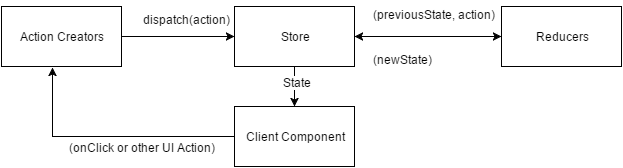

The diagram above was exported from draw.io. Its source (the exported page's mxGraphModel, read from the mxfile embedded in the PNG):
<mxGraphModel dx="1434" dy="798" grid="1" gridSize="10" guides="1" tooltips="1" connect="1" arrows="1" fold="1" page="1" pageScale="1" pageWidth="826" pageHeight="1169" background="#ffffff" math="0" shadow="0">
  <root>
    <mxCell id="0" />
    <mxCell id="1" parent="0" />
    <mxCell id="7" style="edgeStyle=orthogonalEdgeStyle;rounded=0;html=1;exitX=1;exitY=0.5;entryX=0;entryY=0.5;startArrow=classic;startFill=1;endArrow=classic;endFill=1;jettySize=auto;orthogonalLoop=1;" edge="1" parent="1" source="2" target="3">
      <mxGeometry relative="1" as="geometry" />
    </mxCell>
    <mxCell id="10" style="edgeStyle=orthogonalEdgeStyle;rounded=0;html=1;exitX=0.5;exitY=1;entryX=0.5;entryY=0;startArrow=none;startFill=0;endArrow=classic;endFill=1;jettySize=auto;orthogonalLoop=1;" edge="1" parent="1" source="2" target="4">
      <mxGeometry relative="1" as="geometry" />
    </mxCell>
    <mxCell id="16" value="State" style="text;html=1;resizable=0;points=[];align=center;verticalAlign=middle;labelBackgroundColor=#ffffff;" vertex="1" connectable="0" parent="10">
      <mxGeometry x="-0.25" y="2" relative="1" as="geometry">
        <mxPoint as="offset" />
      </mxGeometry>
    </mxCell>
    <mxCell id="2" value="Store" style="whiteSpace=wrap;html=1;strokeWidth=1;" vertex="1" parent="1">
      <mxGeometry x="353" y="320" width="120" height="60" as="geometry" />
    </mxCell>
    <mxCell id="3" value="Reducers" style="whiteSpace=wrap;html=1;strokeWidth=1;" vertex="1" parent="1">
      <mxGeometry x="620" y="320" width="120" height="60" as="geometry" />
    </mxCell>
    <mxCell id="9" style="edgeStyle=orthogonalEdgeStyle;rounded=0;html=1;exitX=0;exitY=0.5;entryX=0.425;entryY=1.017;entryPerimeter=0;startArrow=none;startFill=0;endArrow=classic;endFill=1;jettySize=auto;orthogonalLoop=1;" edge="1" parent="1" source="4" target="5">
      <mxGeometry relative="1" as="geometry" />
    </mxCell>
    <mxCell id="17" value="(onClick or other UI Action)" style="text;html=1;resizable=0;points=[];align=center;verticalAlign=middle;labelBackgroundColor=#ffffff;" vertex="1" connectable="0" parent="9">
      <mxGeometry x="-0.2829" y="4" relative="1" as="geometry">
        <mxPoint x="-3" y="6" as="offset" />
      </mxGeometry>
    </mxCell>
    <mxCell id="4" value="Client Component" style="whiteSpace=wrap;html=1;strokeWidth=1;" vertex="1" parent="1">
      <mxGeometry x="353" y="420" width="120" height="60" as="geometry" />
    </mxCell>
    <mxCell id="5" value="Action Creators" style="whiteSpace=wrap;html=1;strokeWidth=1;" vertex="1" parent="1">
      <mxGeometry x="120" y="320" width="120" height="60" as="geometry" />
    </mxCell>
    <mxCell id="8" value="" style="endArrow=classic;html=1;exitX=1;exitY=0.5;entryX=0;entryY=0.5;" edge="1" parent="1" source="5" target="2">
      <mxGeometry width="50" height="50" relative="1" as="geometry">
        <mxPoint x="10" y="60" as="sourcePoint" />
        <mxPoint x="60" y="10" as="targetPoint" />
      </mxGeometry>
    </mxCell>
    <mxCell id="12" value="&lt;span style=&quot;color: rgb(0 , 0 , 0) ; font-family: &amp;#34;helvetica&amp;#34; ; font-size: 12px ; font-style: normal ; font-variant: normal ; font-weight: normal ; letter-spacing: normal ; line-height: 14.4px ; text-align: center ; text-indent: 0px ; text-transform: none ; white-space: nowrap ; word-spacing: 0px ; display: inline ; float: none ; background-color: rgb(255 , 255 , 255)&quot;&gt;dispatch(action)&lt;/span&gt;" style="text;html=1;" vertex="1" parent="1">
      <mxGeometry x="260" y="320" width="50" height="30" as="geometry" />
    </mxCell>
    <mxCell id="14" value="&lt;span style=&quot;color: rgb(0 , 0 , 0) ; font-family: &amp;#34;helvetica&amp;#34; ; font-size: 12px ; font-style: normal ; font-variant: normal ; font-weight: normal ; letter-spacing: normal ; line-height: 14.4px ; text-align: center ; text-indent: 0px ; text-transform: none ; white-space: nowrap ; word-spacing: 0px ; display: inline ; float: none ; background-color: rgb(255 , 255 , 255)&quot;&gt;(previousState, action)&lt;/span&gt;" style="text;html=1;" vertex="1" parent="1">
      <mxGeometry x="490" y="315" width="50" height="30" as="geometry" />
    </mxCell>
    <mxCell id="15" value="&lt;span style=&quot;color: rgb(0 , 0 , 0) ; font-family: &amp;#34;helvetica&amp;#34; ; font-size: 12px ; font-style: normal ; font-variant: normal ; font-weight: normal ; letter-spacing: normal ; line-height: 14.4px ; text-align: center ; text-indent: 0px ; text-transform: none ; white-space: nowrap ; word-spacing: 0px ; display: inline ; float: none ; background-color: rgb(255 , 255 , 255)&quot;&gt;(newState)&lt;/span&gt;" style="text;html=1;" vertex="1" parent="1">
      <mxGeometry x="490" y="360" width="50" height="30" as="geometry" />
    </mxCell>
  </root>
</mxGraphModel>